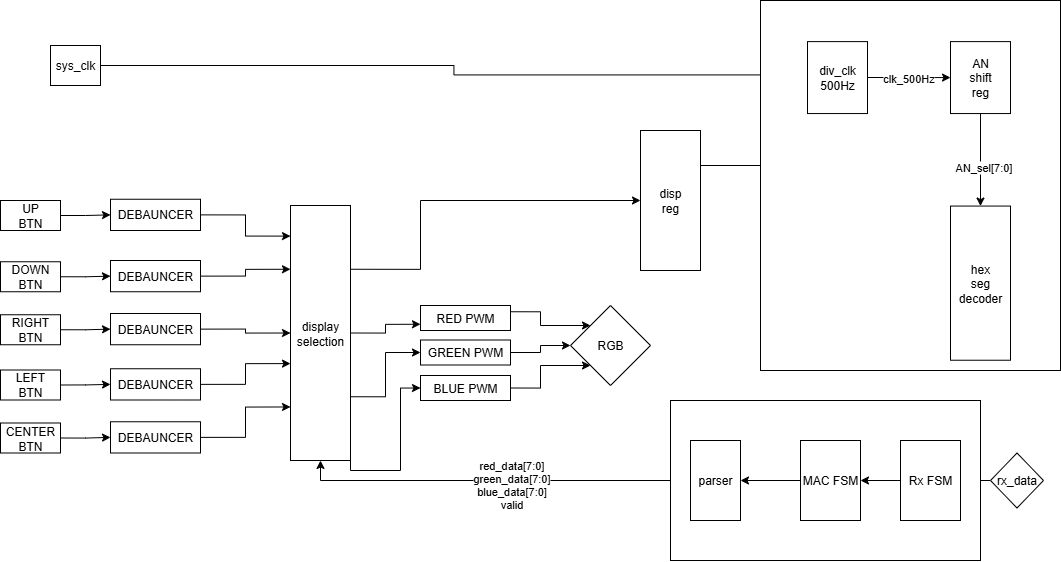

The diagram above was exported from draw.io. Its source (the exported page's mxGraphModel, read from the mxfile embedded in the PNG):
<mxGraphModel dx="1351" dy="994" grid="1" gridSize="10" guides="1" tooltips="1" connect="1" arrows="1" fold="1" page="1" pageScale="1" pageWidth="827" pageHeight="1169" math="0" shadow="0">
  <root>
    <mxCell id="0" />
    <mxCell id="1" parent="0" />
    <mxCell id="bwgqvEhCtdl0WaVIxtgL-1" style="edgeStyle=orthogonalEdgeStyle;rounded=0;orthogonalLoop=1;jettySize=auto;html=1;exitX=1;exitY=0.5;exitDx=0;exitDy=0;entryX=0;entryY=0.5;entryDx=0;entryDy=0;" parent="1" source="gQzmP7js9QcVPv8DC6sn-1" target="gQzmP7js9QcVPv8DC6sn-2" edge="1">
      <mxGeometry relative="1" as="geometry" />
    </mxCell>
    <mxCell id="gQzmP7js9QcVPv8DC6sn-1" value="UP&lt;br&gt;BTN" style="rounded=0;whiteSpace=wrap;html=1;" parent="1" vertex="1">
      <mxGeometry x="20" y="440" width="60" height="30" as="geometry" />
    </mxCell>
    <mxCell id="gQzmP7js9QcVPv8DC6sn-2" value="DEBAUNCER" style="rounded=0;whiteSpace=wrap;html=1;" parent="1" vertex="1">
      <mxGeometry x="130" y="438.75" width="90" height="31.25" as="geometry" />
    </mxCell>
    <mxCell id="gQzmP7js9QcVPv8DC6sn-167" style="edgeStyle=orthogonalEdgeStyle;rounded=0;orthogonalLoop=1;jettySize=auto;html=1;exitX=1;exitY=0.25;exitDx=0;exitDy=0;exitPerimeter=0;entryX=0;entryY=0.25;entryDx=0;entryDy=0;" parent="1" source="gQzmP7js9QcVPv8DC6sn-6" target="gQzmP7js9QcVPv8DC6sn-7" edge="1">
      <mxGeometry relative="1" as="geometry" />
    </mxCell>
    <mxCell id="gQzmP7js9QcVPv8DC6sn-168" value="digit_vec[31:0]" style="edgeLabel;html=1;align=center;verticalAlign=middle;resizable=0;points=[];" parent="gQzmP7js9QcVPv8DC6sn-167" vertex="1" connectable="0">
      <mxGeometry x="-0.108" y="-1" relative="1" as="geometry">
        <mxPoint as="offset" />
      </mxGeometry>
    </mxCell>
    <mxCell id="gQzmP7js9QcVPv8DC6sn-6" value="disp&lt;br&gt;reg" style="rounded=0;whiteSpace=wrap;html=1;points=[[0,0,0,0,0],[0,0.25,0,0,0],[0,0.5,0,0,0],[0,0.69,0,0,0],[0,0.88,0,0,0],[0,1,0,0,0],[0.25,0,0,0,0],[0.25,1,0,0,0],[0.5,0,0,0,0],[0.5,1,0,0,0],[0.75,0,0,0,0],[0.75,1,0,0,0],[1,0,0,0,0],[1,0.25,0,0,0],[1,0.5,0,0,0],[1,0.75,0,0,0],[1,1,0,0,0]];" parent="1" vertex="1">
      <mxGeometry x="660" y="370" width="60" height="140" as="geometry" />
    </mxCell>
    <mxCell id="0xI1liD2AmvCP5xMRjrR-9" style="edgeStyle=orthogonalEdgeStyle;rounded=0;orthogonalLoop=1;jettySize=auto;html=1;exitX=0;exitY=0.5;exitDx=0;exitDy=0;entryX=0.5;entryY=1;entryDx=0;entryDy=0;" parent="1" source="gQzmP7js9QcVPv8DC6sn-78" target="0xI1liD2AmvCP5xMRjrR-5" edge="1">
      <mxGeometry relative="1" as="geometry" />
    </mxCell>
    <mxCell id="b5zlWNWmdGfdGIrsDlb3-9" value="red_data[7:0]&lt;div&gt;green_data[7:0]&lt;/div&gt;&lt;div&gt;blue_data[7:0]&lt;/div&gt;&lt;div&gt;valid&lt;/div&gt;&lt;div&gt;&lt;br&gt;&lt;/div&gt;" style="edgeLabel;html=1;align=center;verticalAlign=middle;resizable=0;points=[];" parent="0xI1liD2AmvCP5xMRjrR-9" vertex="1" connectable="0">
      <mxGeometry x="-0.7129" y="-3" relative="1" as="geometry">
        <mxPoint x="-124" y="13" as="offset" />
      </mxGeometry>
    </mxCell>
    <mxCell id="gQzmP7js9QcVPv8DC6sn-143" value="&lt;div&gt;sys_clk&lt;/div&gt;" style="rounded=0;whiteSpace=wrap;html=1;" parent="1" vertex="1">
      <mxGeometry x="70" y="285" width="50" height="40" as="geometry" />
    </mxCell>
    <mxCell id="gQzmP7js9QcVPv8DC6sn-144" style="edgeStyle=orthogonalEdgeStyle;rounded=0;orthogonalLoop=1;jettySize=auto;html=1;exitX=1;exitY=0.5;exitDx=0;exitDy=0;entryX=-0.017;entryY=0.463;entryDx=0;entryDy=0;entryPerimeter=0;" parent="1" source="gQzmP7js9QcVPv8DC6sn-143" target="gQzmP7js9QcVPv8DC6sn-141" edge="1">
      <mxGeometry relative="1" as="geometry" />
    </mxCell>
    <mxCell id="FMB2VAzP5ueQKPpVv-KW-5" style="edgeStyle=orthogonalEdgeStyle;rounded=0;orthogonalLoop=1;jettySize=auto;html=1;exitX=0;exitY=0.5;exitDx=0;exitDy=0;entryX=1;entryY=0.5;entryDx=0;entryDy=0;" parent="1" source="FMB2VAzP5ueQKPpVv-KW-3" target="FMB2VAzP5ueQKPpVv-KW-2" edge="1">
      <mxGeometry relative="1" as="geometry" />
    </mxCell>
    <mxCell id="FMB2VAzP5ueQKPpVv-KW-3" value="rx_data" style="rhombus;whiteSpace=wrap;html=1;rounded=0;" parent="1" vertex="1">
      <mxGeometry x="1010" y="692.5" width="53" height="55" as="geometry" />
    </mxCell>
    <mxCell id="bwgqvEhCtdl0WaVIxtgL-31" style="edgeStyle=orthogonalEdgeStyle;rounded=0;orthogonalLoop=1;jettySize=auto;html=1;exitX=1;exitY=0.5;exitDx=0;exitDy=0;exitPerimeter=0;entryX=0;entryY=0.75;entryDx=0;entryDy=0;" parent="1" source="0xI1liD2AmvCP5xMRjrR-5" target="b5zlWNWmdGfdGIrsDlb3-1" edge="1">
      <mxGeometry relative="1" as="geometry" />
    </mxCell>
    <mxCell id="bwgqvEhCtdl0WaVIxtgL-32" style="edgeStyle=orthogonalEdgeStyle;rounded=0;orthogonalLoop=1;jettySize=auto;html=1;exitX=1;exitY=0.75;exitDx=0;exitDy=0;exitPerimeter=0;entryX=0;entryY=0.5;entryDx=0;entryDy=0;" parent="1" source="0xI1liD2AmvCP5xMRjrR-5" target="bwgqvEhCtdl0WaVIxtgL-27" edge="1">
      <mxGeometry relative="1" as="geometry" />
    </mxCell>
    <mxCell id="bwgqvEhCtdl0WaVIxtgL-33" style="edgeStyle=orthogonalEdgeStyle;rounded=0;orthogonalLoop=1;jettySize=auto;html=1;exitX=1;exitY=1;exitDx=0;exitDy=0;exitPerimeter=0;entryX=0;entryY=0.5;entryDx=0;entryDy=0;" parent="1" source="0xI1liD2AmvCP5xMRjrR-5" target="bwgqvEhCtdl0WaVIxtgL-28" edge="1">
      <mxGeometry relative="1" as="geometry">
        <Array as="points">
          <mxPoint x="370" y="710" />
          <mxPoint x="420" y="710" />
          <mxPoint x="420" y="627" />
        </Array>
      </mxGeometry>
    </mxCell>
    <mxCell id="0xI1liD2AmvCP5xMRjrR-5" value="display&lt;br&gt;selection" style="rounded=0;whiteSpace=wrap;html=1;points=[[0,0,0,0,0],[0,0.12,0,0,0],[0,0.25,0,0,0],[0,0.29,0,0,0],[0,0.45,0,0,0],[0,0.5,0,0,0],[0,0.62,0,0,0],[0,0.75,0,0,0],[0,0.79,0,0,0],[0,1,0,0,0],[0.25,0,0,0,0],[0.25,1,0,0,0],[0.5,0,0,0,0],[0.5,1,0,0,0],[0.75,0,0,0,0],[0.75,1,0,0,0],[1,0,0,0,0],[1,0.25,0,0,0],[1,0.5,0,0,0],[1,0.75,0,0,0],[1,1,0,0,0]];" parent="1" vertex="1">
      <mxGeometry x="310" y="445" width="60" height="255" as="geometry" />
    </mxCell>
    <mxCell id="bwgqvEhCtdl0WaVIxtgL-34" style="edgeStyle=orthogonalEdgeStyle;rounded=0;orthogonalLoop=1;jettySize=auto;html=1;exitX=1;exitY=0.25;exitDx=0;exitDy=0;entryX=0;entryY=0;entryDx=0;entryDy=0;" parent="1" source="b5zlWNWmdGfdGIrsDlb3-1" target="b5zlWNWmdGfdGIrsDlb3-7" edge="1">
      <mxGeometry relative="1" as="geometry" />
    </mxCell>
    <mxCell id="b5zlWNWmdGfdGIrsDlb3-1" value="RED PWM" style="rounded=0;whiteSpace=wrap;html=1;" parent="1" vertex="1">
      <mxGeometry x="440" y="545" width="90" height="25" as="geometry" />
    </mxCell>
    <mxCell id="b5zlWNWmdGfdGIrsDlb3-4" style="edgeStyle=orthogonalEdgeStyle;rounded=0;orthogonalLoop=1;jettySize=auto;html=1;exitX=1;exitY=0.25;exitDx=0;exitDy=0;entryX=0;entryY=0.5;entryDx=0;entryDy=0;entryPerimeter=0;" parent="1" source="0xI1liD2AmvCP5xMRjrR-5" target="gQzmP7js9QcVPv8DC6sn-6" edge="1">
      <mxGeometry relative="1" as="geometry">
        <Array as="points">
          <mxPoint x="440" y="509" />
          <mxPoint x="440" y="440" />
        </Array>
      </mxGeometry>
    </mxCell>
    <mxCell id="b5zlWNWmdGfdGIrsDlb3-7" value="RGB" style="rhombus;whiteSpace=wrap;html=1;rounded=0;" parent="1" vertex="1">
      <mxGeometry x="590" y="545" width="80" height="80" as="geometry" />
    </mxCell>
    <mxCell id="b5zlWNWmdGfdGIrsDlb3-13" value="" style="group" parent="1" vertex="1" connectable="0">
      <mxGeometry x="690" y="640" width="310" height="160" as="geometry" />
    </mxCell>
    <mxCell id="b5zlWNWmdGfdGIrsDlb3-12" value="" style="rounded=0;whiteSpace=wrap;html=1;" parent="b5zlWNWmdGfdGIrsDlb3-13" vertex="1">
      <mxGeometry width="310" height="160" as="geometry" />
    </mxCell>
    <mxCell id="gQzmP7js9QcVPv8DC6sn-78" value="parser" style="rounded=0;whiteSpace=wrap;html=1;" parent="b5zlWNWmdGfdGIrsDlb3-13" vertex="1">
      <mxGeometry x="20" y="40" width="50" height="80" as="geometry" />
    </mxCell>
    <mxCell id="FMB2VAzP5ueQKPpVv-KW-2" value="Rx FSM" style="rounded=0;whiteSpace=wrap;html=1;" parent="b5zlWNWmdGfdGIrsDlb3-13" vertex="1">
      <mxGeometry x="230" y="40" width="60" height="80" as="geometry" />
    </mxCell>
    <mxCell id="FMB2VAzP5ueQKPpVv-KW-6" value="MAC FSM" style="rounded=0;whiteSpace=wrap;html=1;" parent="b5zlWNWmdGfdGIrsDlb3-13" vertex="1">
      <mxGeometry x="130" y="40" width="60" height="80" as="geometry" />
    </mxCell>
    <mxCell id="FMB2VAzP5ueQKPpVv-KW-7" style="edgeStyle=orthogonalEdgeStyle;rounded=0;orthogonalLoop=1;jettySize=auto;html=1;exitX=0;exitY=0.5;exitDx=0;exitDy=0;entryX=1;entryY=0.5;entryDx=0;entryDy=0;" parent="b5zlWNWmdGfdGIrsDlb3-13" source="FMB2VAzP5ueQKPpVv-KW-2" target="FMB2VAzP5ueQKPpVv-KW-6" edge="1">
      <mxGeometry relative="1" as="geometry" />
    </mxCell>
    <mxCell id="0xI1liD2AmvCP5xMRjrR-3" style="edgeStyle=orthogonalEdgeStyle;rounded=0;orthogonalLoop=1;jettySize=auto;html=1;exitX=0;exitY=0.5;exitDx=0;exitDy=0;entryX=1;entryY=0.5;entryDx=0;entryDy=0;" parent="b5zlWNWmdGfdGIrsDlb3-13" source="FMB2VAzP5ueQKPpVv-KW-6" target="gQzmP7js9QcVPv8DC6sn-78" edge="1">
      <mxGeometry relative="1" as="geometry" />
    </mxCell>
    <mxCell id="b5zlWNWmdGfdGIrsDlb3-15" value="" style="group" parent="1" vertex="1" connectable="0">
      <mxGeometry x="780" y="240" width="300" height="370" as="geometry" />
    </mxCell>
    <mxCell id="b5zlWNWmdGfdGIrsDlb3-10" value="" style="rounded=0;whiteSpace=wrap;html=1;" parent="b5zlWNWmdGfdGIrsDlb3-15" vertex="1">
      <mxGeometry width="300" height="369.99999999999994" as="geometry" />
    </mxCell>
    <mxCell id="gQzmP7js9QcVPv8DC6sn-7" value="hex&lt;br&gt;seg&lt;br&gt;decoder" style="rounded=0;whiteSpace=wrap;html=1;" parent="b5zlWNWmdGfdGIrsDlb3-15" vertex="1">
      <mxGeometry x="190" y="205.55555555555554" width="60" height="154.16666666666666" as="geometry" />
    </mxCell>
    <mxCell id="gQzmP7js9QcVPv8DC6sn-141" value="div_clk&lt;br&gt;500Hz" style="rounded=0;whiteSpace=wrap;html=1;" parent="b5zlWNWmdGfdGIrsDlb3-15" vertex="1">
      <mxGeometry x="47" y="41.11111111111111" width="60" height="71.94444444444444" as="geometry" />
    </mxCell>
    <mxCell id="gQzmP7js9QcVPv8DC6sn-142" value="AN&lt;div&gt;shift&lt;br&gt;reg&lt;/div&gt;" style="rounded=0;whiteSpace=wrap;html=1;" parent="b5zlWNWmdGfdGIrsDlb3-15" vertex="1">
      <mxGeometry x="190" y="41.11111111111111" width="60" height="71.94444444444444" as="geometry" />
    </mxCell>
    <mxCell id="gQzmP7js9QcVPv8DC6sn-58" style="edgeStyle=orthogonalEdgeStyle;rounded=0;orthogonalLoop=1;jettySize=auto;html=1;entryX=0.5;entryY=0;entryDx=0;entryDy=0;exitX=0.5;exitY=1;exitDx=0;exitDy=0;" parent="b5zlWNWmdGfdGIrsDlb3-15" source="gQzmP7js9QcVPv8DC6sn-142" target="gQzmP7js9QcVPv8DC6sn-7" edge="1">
      <mxGeometry relative="1" as="geometry">
        <mxPoint x="220" y="709.1666666666666" as="sourcePoint" />
      </mxGeometry>
    </mxCell>
    <mxCell id="gQzmP7js9QcVPv8DC6sn-59" value="AN_sel[7:0]" style="edgeLabel;html=1;align=center;verticalAlign=middle;resizable=0;points=[];" parent="gQzmP7js9QcVPv8DC6sn-58" vertex="1" connectable="0">
      <mxGeometry x="0.15" y="1" relative="1" as="geometry">
        <mxPoint x="1" as="offset" />
      </mxGeometry>
    </mxCell>
    <mxCell id="gQzmP7js9QcVPv8DC6sn-140" style="edgeStyle=orthogonalEdgeStyle;rounded=0;orthogonalLoop=1;jettySize=auto;html=1;entryX=0;entryY=0.5;entryDx=0;entryDy=0;" parent="b5zlWNWmdGfdGIrsDlb3-15" source="gQzmP7js9QcVPv8DC6sn-141" target="gQzmP7js9QcVPv8DC6sn-142" edge="1">
      <mxGeometry relative="1" as="geometry" />
    </mxCell>
    <mxCell id="gQzmP7js9QcVPv8DC6sn-187" value="clk_500Hz" style="edgeLabel;html=1;align=center;verticalAlign=middle;resizable=0;points=[];" parent="gQzmP7js9QcVPv8DC6sn-140" vertex="1" connectable="0">
      <mxGeometry x="-0.0243" relative="1" as="geometry">
        <mxPoint as="offset" />
      </mxGeometry>
    </mxCell>
    <mxCell id="bwgqvEhCtdl0WaVIxtgL-8" style="edgeStyle=orthogonalEdgeStyle;rounded=0;orthogonalLoop=1;jettySize=auto;html=1;exitX=1;exitY=0.5;exitDx=0;exitDy=0;entryX=0;entryY=0.5;entryDx=0;entryDy=0;" parent="1" source="bwgqvEhCtdl0WaVIxtgL-9" target="bwgqvEhCtdl0WaVIxtgL-10" edge="1">
      <mxGeometry relative="1" as="geometry" />
    </mxCell>
    <mxCell id="bwgqvEhCtdl0WaVIxtgL-9" value="DOWN&lt;br&gt;BTN" style="rounded=0;whiteSpace=wrap;html=1;" parent="1" vertex="1">
      <mxGeometry x="20" y="501.25" width="60" height="30" as="geometry" />
    </mxCell>
    <mxCell id="bwgqvEhCtdl0WaVIxtgL-10" value="DEBAUNCER" style="rounded=0;whiteSpace=wrap;html=1;" parent="1" vertex="1">
      <mxGeometry x="130" y="500" width="90" height="31.25" as="geometry" />
    </mxCell>
    <mxCell id="bwgqvEhCtdl0WaVIxtgL-11" style="edgeStyle=orthogonalEdgeStyle;rounded=0;orthogonalLoop=1;jettySize=auto;html=1;exitX=1;exitY=0.5;exitDx=0;exitDy=0;entryX=0;entryY=0.5;entryDx=0;entryDy=0;" parent="1" source="bwgqvEhCtdl0WaVIxtgL-12" target="bwgqvEhCtdl0WaVIxtgL-13" edge="1">
      <mxGeometry relative="1" as="geometry" />
    </mxCell>
    <mxCell id="bwgqvEhCtdl0WaVIxtgL-12" value="RIGHT&lt;br&gt;BTN" style="rounded=0;whiteSpace=wrap;html=1;" parent="1" vertex="1">
      <mxGeometry x="20" y="554.25" width="60" height="30" as="geometry" />
    </mxCell>
    <mxCell id="bwgqvEhCtdl0WaVIxtgL-13" value="DEBAUNCER" style="rounded=0;whiteSpace=wrap;html=1;" parent="1" vertex="1">
      <mxGeometry x="130" y="553" width="90" height="31.25" as="geometry" />
    </mxCell>
    <mxCell id="bwgqvEhCtdl0WaVIxtgL-14" style="edgeStyle=orthogonalEdgeStyle;rounded=0;orthogonalLoop=1;jettySize=auto;html=1;exitX=1;exitY=0.5;exitDx=0;exitDy=0;entryX=0;entryY=0.5;entryDx=0;entryDy=0;" parent="1" source="bwgqvEhCtdl0WaVIxtgL-15" target="bwgqvEhCtdl0WaVIxtgL-16" edge="1">
      <mxGeometry relative="1" as="geometry" />
    </mxCell>
    <mxCell id="bwgqvEhCtdl0WaVIxtgL-15" value="LEFT&lt;br&gt;BTN" style="rounded=0;whiteSpace=wrap;html=1;" parent="1" vertex="1">
      <mxGeometry x="20" y="609.5" width="60" height="30" as="geometry" />
    </mxCell>
    <mxCell id="bwgqvEhCtdl0WaVIxtgL-16" value="DEBAUNCER" style="rounded=0;whiteSpace=wrap;html=1;" parent="1" vertex="1">
      <mxGeometry x="130" y="608.25" width="90" height="31.25" as="geometry" />
    </mxCell>
    <mxCell id="bwgqvEhCtdl0WaVIxtgL-17" style="edgeStyle=orthogonalEdgeStyle;rounded=0;orthogonalLoop=1;jettySize=auto;html=1;exitX=1;exitY=0.5;exitDx=0;exitDy=0;entryX=0;entryY=0.5;entryDx=0;entryDy=0;" parent="1" source="bwgqvEhCtdl0WaVIxtgL-18" target="bwgqvEhCtdl0WaVIxtgL-19" edge="1">
      <mxGeometry relative="1" as="geometry" />
    </mxCell>
    <mxCell id="bwgqvEhCtdl0WaVIxtgL-18" value="CENTER&lt;br&gt;BTN" style="rounded=0;whiteSpace=wrap;html=1;" parent="1" vertex="1">
      <mxGeometry x="20" y="662.5" width="60" height="30" as="geometry" />
    </mxCell>
    <mxCell id="bwgqvEhCtdl0WaVIxtgL-19" value="DEBAUNCER" style="rounded=0;whiteSpace=wrap;html=1;" parent="1" vertex="1">
      <mxGeometry x="130" y="661.25" width="90" height="31.25" as="geometry" />
    </mxCell>
    <mxCell id="bwgqvEhCtdl0WaVIxtgL-20" style="edgeStyle=orthogonalEdgeStyle;rounded=0;orthogonalLoop=1;jettySize=auto;html=1;exitX=1;exitY=0.5;exitDx=0;exitDy=0;entryX=0;entryY=0.12;entryDx=0;entryDy=0;entryPerimeter=0;" parent="1" source="gQzmP7js9QcVPv8DC6sn-2" target="0xI1liD2AmvCP5xMRjrR-5" edge="1">
      <mxGeometry relative="1" as="geometry" />
    </mxCell>
    <mxCell id="bwgqvEhCtdl0WaVIxtgL-21" style="edgeStyle=orthogonalEdgeStyle;rounded=0;orthogonalLoop=1;jettySize=auto;html=1;exitX=1;exitY=0.5;exitDx=0;exitDy=0;entryX=0;entryY=0.25;entryDx=0;entryDy=0;entryPerimeter=0;" parent="1" source="bwgqvEhCtdl0WaVIxtgL-10" target="0xI1liD2AmvCP5xMRjrR-5" edge="1">
      <mxGeometry relative="1" as="geometry" />
    </mxCell>
    <mxCell id="bwgqvEhCtdl0WaVIxtgL-22" style="edgeStyle=orthogonalEdgeStyle;rounded=0;orthogonalLoop=1;jettySize=auto;html=1;exitX=1;exitY=0.5;exitDx=0;exitDy=0;entryX=0;entryY=0.5;entryDx=0;entryDy=0;entryPerimeter=0;" parent="1" source="bwgqvEhCtdl0WaVIxtgL-13" target="0xI1liD2AmvCP5xMRjrR-5" edge="1">
      <mxGeometry relative="1" as="geometry" />
    </mxCell>
    <mxCell id="bwgqvEhCtdl0WaVIxtgL-24" style="edgeStyle=orthogonalEdgeStyle;rounded=0;orthogonalLoop=1;jettySize=auto;html=1;exitX=1;exitY=0.5;exitDx=0;exitDy=0;entryX=0;entryY=0.62;entryDx=0;entryDy=0;entryPerimeter=0;" parent="1" source="bwgqvEhCtdl0WaVIxtgL-16" target="0xI1liD2AmvCP5xMRjrR-5" edge="1">
      <mxGeometry relative="1" as="geometry" />
    </mxCell>
    <mxCell id="bwgqvEhCtdl0WaVIxtgL-25" style="edgeStyle=orthogonalEdgeStyle;rounded=0;orthogonalLoop=1;jettySize=auto;html=1;exitX=1;exitY=0.5;exitDx=0;exitDy=0;entryX=0;entryY=0.79;entryDx=0;entryDy=0;entryPerimeter=0;" parent="1" source="bwgqvEhCtdl0WaVIxtgL-19" target="0xI1liD2AmvCP5xMRjrR-5" edge="1">
      <mxGeometry relative="1" as="geometry" />
    </mxCell>
    <mxCell id="bwgqvEhCtdl0WaVIxtgL-35" style="edgeStyle=orthogonalEdgeStyle;rounded=0;orthogonalLoop=1;jettySize=auto;html=1;exitX=1;exitY=0.5;exitDx=0;exitDy=0;entryX=0;entryY=0.5;entryDx=0;entryDy=0;" parent="1" source="bwgqvEhCtdl0WaVIxtgL-27" target="b5zlWNWmdGfdGIrsDlb3-7" edge="1">
      <mxGeometry relative="1" as="geometry" />
    </mxCell>
    <mxCell id="bwgqvEhCtdl0WaVIxtgL-27" value="GREEN PWM" style="rounded=0;whiteSpace=wrap;html=1;" parent="1" vertex="1">
      <mxGeometry x="440" y="579.5" width="90" height="25" as="geometry" />
    </mxCell>
    <mxCell id="bwgqvEhCtdl0WaVIxtgL-36" style="edgeStyle=orthogonalEdgeStyle;rounded=0;orthogonalLoop=1;jettySize=auto;html=1;exitX=1;exitY=0.5;exitDx=0;exitDy=0;entryX=0;entryY=1;entryDx=0;entryDy=0;" parent="1" source="bwgqvEhCtdl0WaVIxtgL-28" target="b5zlWNWmdGfdGIrsDlb3-7" edge="1">
      <mxGeometry relative="1" as="geometry" />
    </mxCell>
    <mxCell id="bwgqvEhCtdl0WaVIxtgL-28" value="BLUE PWM" style="rounded=0;whiteSpace=wrap;html=1;" parent="1" vertex="1">
      <mxGeometry x="440" y="615" width="90" height="25" as="geometry" />
    </mxCell>
  </root>
</mxGraphModel>